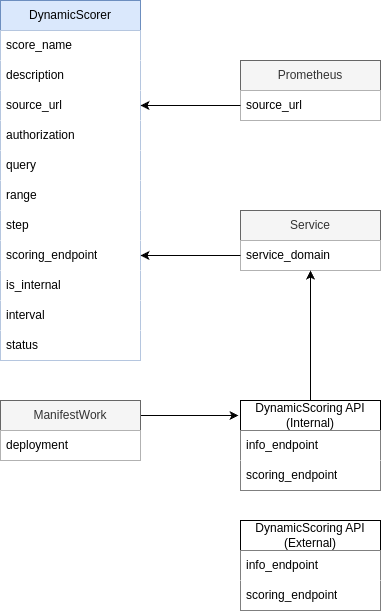

The diagram above was exported from draw.io. Its source (the exported page's mxGraphModel, read from the mxfile embedded in the PNG):
<mxGraphModel dx="1024" dy="599" grid="1" gridSize="10" guides="1" tooltips="1" connect="1" arrows="1" fold="1" page="1" pageScale="1" pageWidth="827" pageHeight="1169" math="0" shadow="0">
  <root>
    <mxCell id="0" />
    <mxCell id="1" parent="0" />
    <mxCell id="2" value="DynamicScorer" style="swimlane;fontStyle=0;childLayout=stackLayout;horizontal=1;startSize=30;horizontalStack=0;resizeParent=1;resizeParentMax=0;resizeLast=0;collapsible=1;marginBottom=0;whiteSpace=wrap;html=1;fillColor=#dae8fc;strokeColor=#6c8ebf;" parent="1" vertex="1">
      <mxGeometry x="40" y="160" width="140" height="360" as="geometry" />
    </mxCell>
    <mxCell id="33" value="score_name" style="text;strokeColor=none;fillColor=default;align=left;verticalAlign=middle;spacingLeft=4;spacingRight=4;overflow=hidden;points=[[0,0.5],[1,0.5]];portConstraint=eastwest;rotatable=0;whiteSpace=wrap;html=1;" vertex="1" parent="2">
      <mxGeometry y="30" width="140" height="30" as="geometry" />
    </mxCell>
    <mxCell id="34" value="description" style="text;strokeColor=none;fillColor=default;align=left;verticalAlign=middle;spacingLeft=4;spacingRight=4;overflow=hidden;points=[[0,0.5],[1,0.5]];portConstraint=eastwest;rotatable=0;whiteSpace=wrap;html=1;" vertex="1" parent="2">
      <mxGeometry y="60" width="140" height="30" as="geometry" />
    </mxCell>
    <mxCell id="4" value="source_url" style="text;strokeColor=none;fillColor=default;align=left;verticalAlign=middle;spacingLeft=4;spacingRight=4;overflow=hidden;points=[[0,0.5],[1,0.5]];portConstraint=eastwest;rotatable=0;whiteSpace=wrap;html=1;" parent="2" vertex="1">
      <mxGeometry y="90" width="140" height="30" as="geometry" />
    </mxCell>
    <mxCell id="39" value="authorization" style="text;strokeColor=none;fillColor=default;align=left;verticalAlign=middle;spacingLeft=4;spacingRight=4;overflow=hidden;points=[[0,0.5],[1,0.5]];portConstraint=eastwest;rotatable=0;whiteSpace=wrap;html=1;" vertex="1" parent="2">
      <mxGeometry y="120" width="140" height="30" as="geometry" />
    </mxCell>
    <mxCell id="3" value="query" style="text;strokeColor=none;fillColor=default;align=left;verticalAlign=middle;spacingLeft=4;spacingRight=4;overflow=hidden;points=[[0,0.5],[1,0.5]];portConstraint=eastwest;rotatable=0;whiteSpace=wrap;html=1;" parent="2" vertex="1">
      <mxGeometry y="150" width="140" height="30" as="geometry" />
    </mxCell>
    <mxCell id="7" value="range" style="text;strokeColor=none;fillColor=default;align=left;verticalAlign=middle;spacingLeft=4;spacingRight=4;overflow=hidden;points=[[0,0.5],[1,0.5]];portConstraint=eastwest;rotatable=0;whiteSpace=wrap;html=1;" parent="2" vertex="1">
      <mxGeometry y="180" width="140" height="30" as="geometry" />
    </mxCell>
    <mxCell id="8" value="step" style="text;strokeColor=none;fillColor=default;align=left;verticalAlign=middle;spacingLeft=4;spacingRight=4;overflow=hidden;points=[[0,0.5],[1,0.5]];portConstraint=eastwest;rotatable=0;whiteSpace=wrap;html=1;" parent="2" vertex="1">
      <mxGeometry y="210" width="140" height="30" as="geometry" />
    </mxCell>
    <mxCell id="27" value="scoring_endpoint" style="text;strokeColor=none;fillColor=default;align=left;verticalAlign=middle;spacingLeft=4;spacingRight=4;overflow=hidden;points=[[0,0.5],[1,0.5]];portConstraint=eastwest;rotatable=0;whiteSpace=wrap;html=1;" vertex="1" parent="2">
      <mxGeometry y="240" width="140" height="30" as="geometry" />
    </mxCell>
    <mxCell id="38" value="is_internal" style="text;strokeColor=none;fillColor=default;align=left;verticalAlign=middle;spacingLeft=4;spacingRight=4;overflow=hidden;points=[[0,0.5],[1,0.5]];portConstraint=eastwest;rotatable=0;whiteSpace=wrap;html=1;" vertex="1" parent="2">
      <mxGeometry y="270" width="140" height="30" as="geometry" />
    </mxCell>
    <mxCell id="40" value="interval" style="text;strokeColor=none;fillColor=default;align=left;verticalAlign=middle;spacingLeft=4;spacingRight=4;overflow=hidden;points=[[0,0.5],[1,0.5]];portConstraint=eastwest;rotatable=0;whiteSpace=wrap;html=1;" vertex="1" parent="2">
      <mxGeometry y="300" width="140" height="30" as="geometry" />
    </mxCell>
    <mxCell id="28" value="status" style="text;strokeColor=none;fillColor=default;align=left;verticalAlign=middle;spacingLeft=4;spacingRight=4;overflow=hidden;points=[[0,0.5],[1,0.5]];portConstraint=eastwest;rotatable=0;whiteSpace=wrap;html=1;" vertex="1" parent="2">
      <mxGeometry y="330" width="140" height="30" as="geometry" />
    </mxCell>
    <mxCell id="9" value="Service" style="swimlane;fontStyle=0;childLayout=stackLayout;horizontal=1;startSize=30;horizontalStack=0;resizeParent=1;resizeParentMax=0;resizeLast=0;collapsible=1;marginBottom=0;whiteSpace=wrap;html=1;fillColor=#f5f5f5;fontColor=#333333;strokeColor=#666666;" parent="1" vertex="1">
      <mxGeometry x="280" y="370" width="140" height="60" as="geometry" />
    </mxCell>
    <mxCell id="11" value="service&lt;span style=&quot;background-color: transparent;&quot;&gt;_domain&lt;/span&gt;" style="text;strokeColor=none;fillColor=default;align=left;verticalAlign=middle;spacingLeft=4;spacingRight=4;overflow=hidden;points=[[0,0.5],[1,0.5]];portConstraint=eastwest;rotatable=0;whiteSpace=wrap;html=1;" parent="9" vertex="1">
      <mxGeometry y="30" width="140" height="30" as="geometry" />
    </mxCell>
    <mxCell id="15" value="DynamicScoring API&lt;div&gt;(Internal)&lt;/div&gt;" style="swimlane;fontStyle=0;childLayout=stackLayout;horizontal=1;startSize=30;horizontalStack=0;resizeParent=1;resizeParentMax=0;resizeLast=0;collapsible=1;marginBottom=0;whiteSpace=wrap;html=1;" parent="1" vertex="1">
      <mxGeometry x="280" y="560" width="140" height="90" as="geometry" />
    </mxCell>
    <mxCell id="31" value="info_endpoint" style="text;strokeColor=none;fillColor=default;align=left;verticalAlign=middle;spacingLeft=4;spacingRight=4;overflow=hidden;points=[[0,0.5],[1,0.5]];portConstraint=eastwest;rotatable=0;whiteSpace=wrap;html=1;" vertex="1" parent="15">
      <mxGeometry y="30" width="140" height="30" as="geometry" />
    </mxCell>
    <mxCell id="16" value="scoring_endpoint" style="text;strokeColor=none;fillColor=default;align=left;verticalAlign=middle;spacingLeft=4;spacingRight=4;overflow=hidden;points=[[0,0.5],[1,0.5]];portConstraint=eastwest;rotatable=0;whiteSpace=wrap;html=1;" parent="15" vertex="1">
      <mxGeometry y="60" width="140" height="30" as="geometry" />
    </mxCell>
    <mxCell id="21" value="" style="endArrow=classic;html=1;exitX=0.5;exitY=0;exitDx=0;exitDy=0;entryX=0.5;entryY=1;entryDx=0;entryDy=0;" parent="1" source="15" target="9" edge="1">
      <mxGeometry width="50" height="50" relative="1" as="geometry">
        <mxPoint x="140" y="360" as="sourcePoint" />
        <mxPoint x="190" y="310" as="targetPoint" />
      </mxGeometry>
    </mxCell>
    <mxCell id="22" value="" style="endArrow=classic;html=1;exitX=0;exitY=0.5;exitDx=0;exitDy=0;entryX=1;entryY=0.5;entryDx=0;entryDy=0;" parent="1" source="11" target="27" edge="1">
      <mxGeometry width="50" height="50" relative="1" as="geometry">
        <mxPoint x="140" y="430" as="sourcePoint" />
        <mxPoint x="190" y="380" as="targetPoint" />
      </mxGeometry>
    </mxCell>
    <mxCell id="25" style="edgeStyle=none;html=1;exitX=1;exitY=0.25;exitDx=0;exitDy=0;entryX=-0.014;entryY=0.167;entryDx=0;entryDy=0;entryPerimeter=0;" parent="1" source="23" target="15" edge="1">
      <mxGeometry relative="1" as="geometry" />
    </mxCell>
    <mxCell id="23" value="ManifestWork" style="swimlane;fontStyle=0;childLayout=stackLayout;horizontal=1;startSize=30;horizontalStack=0;resizeParent=1;resizeParentMax=0;resizeLast=0;collapsible=1;marginBottom=0;whiteSpace=wrap;html=1;fillColor=#f5f5f5;fontColor=#333333;strokeColor=#666666;" parent="1" vertex="1">
      <mxGeometry x="40" y="560" width="140" height="60" as="geometry" />
    </mxCell>
    <mxCell id="24" value="deployment" style="text;strokeColor=none;fillColor=default;align=left;verticalAlign=middle;spacingLeft=4;spacingRight=4;overflow=hidden;points=[[0,0.5],[1,0.5]];portConstraint=eastwest;rotatable=0;whiteSpace=wrap;html=1;" parent="23" vertex="1">
      <mxGeometry y="30" width="140" height="30" as="geometry" />
    </mxCell>
    <mxCell id="29" value="DynamicScoring API&lt;div&gt;(External)&lt;/div&gt;" style="swimlane;fontStyle=0;childLayout=stackLayout;horizontal=1;startSize=30;horizontalStack=0;resizeParent=1;resizeParentMax=0;resizeLast=0;collapsible=1;marginBottom=0;whiteSpace=wrap;html=1;" vertex="1" parent="1">
      <mxGeometry x="280" y="680" width="140" height="90" as="geometry" />
    </mxCell>
    <mxCell id="32" value="info_endpoint" style="text;strokeColor=none;fillColor=default;align=left;verticalAlign=middle;spacingLeft=4;spacingRight=4;overflow=hidden;points=[[0,0.5],[1,0.5]];portConstraint=eastwest;rotatable=0;whiteSpace=wrap;html=1;" vertex="1" parent="29">
      <mxGeometry y="30" width="140" height="30" as="geometry" />
    </mxCell>
    <mxCell id="30" value="scoring_endpoint" style="text;strokeColor=none;fillColor=default;align=left;verticalAlign=middle;spacingLeft=4;spacingRight=4;overflow=hidden;points=[[0,0.5],[1,0.5]];portConstraint=eastwest;rotatable=0;whiteSpace=wrap;html=1;" vertex="1" parent="29">
      <mxGeometry y="60" width="140" height="30" as="geometry" />
    </mxCell>
    <mxCell id="35" value="Prometheus" style="swimlane;fontStyle=0;childLayout=stackLayout;horizontal=1;startSize=30;horizontalStack=0;resizeParent=1;resizeParentMax=0;resizeLast=0;collapsible=1;marginBottom=0;whiteSpace=wrap;html=1;fillColor=#f5f5f5;fontColor=#333333;strokeColor=#666666;" vertex="1" parent="1">
      <mxGeometry x="280" y="220" width="140" height="60" as="geometry" />
    </mxCell>
    <mxCell id="36" value="source_url" style="text;strokeColor=none;fillColor=default;align=left;verticalAlign=middle;spacingLeft=4;spacingRight=4;overflow=hidden;points=[[0,0.5],[1,0.5]];portConstraint=eastwest;rotatable=0;whiteSpace=wrap;html=1;" vertex="1" parent="35">
      <mxGeometry y="30" width="140" height="30" as="geometry" />
    </mxCell>
    <mxCell id="37" style="edgeStyle=none;html=1;exitX=0;exitY=0.5;exitDx=0;exitDy=0;entryX=1;entryY=0.5;entryDx=0;entryDy=0;" edge="1" parent="1" source="36" target="4">
      <mxGeometry relative="1" as="geometry" />
    </mxCell>
  </root>
</mxGraphModel>